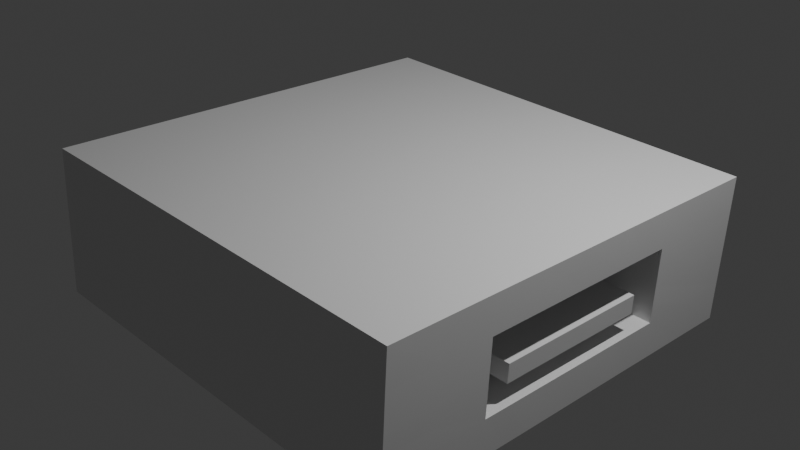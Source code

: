 # Source: charger.blend  (saved by Blender 4.2.67; exported with 4.5.12 LTS)
import bpy
from mathutils import Matrix  # noqa: F401  (used for matrix-valued properties, if any)

bpy.ops.wm.read_factory_settings(use_empty=True)
scene = bpy.context.scene
scene.name = 'Scene'

# ---- collections
col_collection = bpy.data.collections.new('Collection'); scene.collection.children.link(col_collection)

# ---- materials (node trees are filled in below, after node groups)
mat_material = bpy.data.materials.new('Material')
mat_material.alpha_threshold = 0.0
mat_material.roughness = 0.5
mat_material.line_color = (0.0, 0.0, 0.0, 1.0)

# ---- material node trees
mat_material.use_nodes = True; mat_material.node_tree.nodes.clear()
_N = mat_material.node_tree.nodes; _L = mat_material.node_tree.links
n0 = _N.new('ShaderNodeOutputMaterial'); n0.name = 'Material Output'; n0.location = (300, 300)
n1 = _N.new('ShaderNodeBsdfPrincipled'); n1.name = 'Principled BSDF'; n1.location = (10, 300)
n1.inputs[3].default_value = 1.45
_L.new(n1.outputs[0], n0.inputs[0])
n0.is_active_output = True

# ---- world
world_world = bpy.data.worlds.new('World'); scene.world = world_world
world_world.use_nodes = True; world_world.node_tree.nodes.clear()
_N = world_world.node_tree.nodes; _L = world_world.node_tree.links
n0 = _N.new('ShaderNodeOutputWorld'); n0.name = 'World Output'; n0.location = (300, 300)
n1 = _N.new('ShaderNodeBackground'); n1.name = 'Background'; n1.location = (10, 300)
n1.inputs[0].default_value = (0.05088, 0.05088, 0.05088, 1.0)
_L.new(n1.outputs[0], n0.inputs[0])
n0.is_active_output = True
world_world.color = (0.05088, 0.05088, 0.05088)
world_world.sun_shadow_jitter_overblur = 0.0

# ---- cameras
cam_camera = bpy.data.cameras.new('Camera')
cam_camera.clip_end = 100.0
cam_camera.ortho_scale = 7.314

# ---- lights
light_light = bpy.data.lights.new('Light', 'POINT')
light_light.energy = 1000.0
light_light.shadow_soft_size = 0.1

# ---- meshes
me_cube = bpy.data.meshes.new('Cube')
me_cube.from_pydata([(2.517, 2.046, 0.6539), (2.472, 2.002, -0.912), (2.56, -2.525, 0.7808), (2.514, -2.568, -0.7851), (-1.984, 2.008, 0.7851), (-2.029, 1.964, -0.7808), (-1.941, -2.563, 0.912), (-1.987, -2.607, -0.6539), (-1.964, -2.585, 0.1291), (2.495, 2.024, -0.1291), (-0.9933, -1.686, 0.3275), (-2.952, -1.691, 0.3289), (-0.9913, -1.728, 0.3155), (-2.95, -1.733, 0.3169), (-0.9895, -1.767, 0.2943), (-2.948, -1.772, 0.2957), (-0.9881, -1.802, 0.2648), (-2.947, -1.807, 0.2662), (-0.9871, -1.831, 0.2281), (-2.946, -1.836, 0.2295), (-0.9864, -1.853, 0.1855), (-2.945, -1.858, 0.187), (-0.9862, -1.868, 0.1388), (-2.945, -1.873, 0.1402), (-0.9864, -1.874, 0.08972), (-2.945, -1.879, 0.09115), (-0.987, -1.872, 0.04013), (-2.946, -1.877, 0.04157), (-0.9881, -1.862, -0.008033), (-2.947, -1.867, -0.006595), (-0.9895, -1.843, -0.05293), (-2.948, -1.848, -0.0515), (-0.9913, -1.818, -0.09284), (-2.95, -1.823, -0.09141), (-0.9932, -1.786, -0.1262), (-2.952, -1.791, -0.1248), (-0.9954, -1.748, -0.1518), (-2.954, -1.753, -0.1504), (-0.9976, -1.708, -0.1686), (-2.956, -1.713, -0.1672), (-0.9999, -1.665, -0.1759), (-2.959, -1.67, -0.1745), (-1.002, -1.621, -0.1736), (-2.961, -1.626, -0.1721), (-1.004, -1.579, -0.1616), (-2.963, -1.584, -0.1601), (-1.006, -1.54, -0.1404), (-2.964, -1.545, -0.139), (-1.007, -1.505, -0.1109), (-2.966, -1.51, -0.1095), (-1.008, -1.476, -0.07417), (-2.967, -1.481, -0.07273), (-1.009, -1.454, -0.03163), (-2.968, -1.459, -0.03019), (-1.009, -1.439, 0.01508), (-2.968, -1.444, 0.01652), (-1.009, -1.433, 0.06417), (-2.968, -1.438, 0.06561), (-1.008, -1.435, 0.1138), (-2.967, -1.44, 0.1152), (-1.007, -1.445, 0.1619), (-2.966, -1.45, 0.1634), (-1.006, -1.464, 0.2068), (-2.964, -1.469, 0.2083), (-1.004, -1.489, 0.2467), (-2.963, -1.494, 0.2482), (-1.002, -1.521, 0.2801), (-2.961, -1.527, 0.2816), (-0.9999, -1.559, 0.3057), (-2.959, -1.564, 0.3071), (-0.9977, -1.599, 0.3225), (-2.956, -1.604, 0.3239), (-0.9954, -1.642, 0.3298), (-2.954, -1.647, 0.3313), (-3.008, 1.28, 0.2415), (-1.009, 1.274, 0.2288), (-3.007, 1.323, 0.2344), (-1.008, 1.317, 0.2217), (-3.006, 1.364, 0.2191), (-1.007, 1.358, 0.2064), (-3.007, 1.401, 0.1962), (-1.008, 1.395, 0.1835), (-3.009, 1.432, 0.1667), (-1.01, 1.426, 0.1539), (-3.012, 1.458, 0.1316), (-1.013, 1.452, 0.1189), (-3.016, 1.475, 0.09228), (-1.017, 1.47, 0.07955), (-3.021, 1.485, 0.0503), (-1.022, 1.479, 0.03757), (-3.027, 1.486, 0.007232), (-1.028, 1.481, -0.005496), (-3.033, 1.479, -0.03525), (-1.034, 1.473, -0.04798), (-3.039, 1.464, -0.07553), (-1.04, 1.458, -0.08825), (-3.045, 1.441, -0.112), (-1.046, 1.435, -0.1248), (-3.051, 1.411, -0.1434), (-1.052, 1.405, -0.1561), (-3.057, 1.375, -0.1684), (-1.058, 1.37, -0.1811), (-3.061, 1.336, -0.186), (-1.062, 1.33, -0.1988), (-3.065, 1.293, -0.1957), (-1.066, 1.287, -0.2084), (-3.068, 1.25, -0.197), (-1.069, 1.244, -0.2097), (-3.07, 1.207, -0.1898), (-1.071, 1.201, -0.2025), (-3.07, 1.166, -0.1745), (-1.071, 1.16, -0.1872), (-3.069, 1.129, -0.1517), (-1.07, 1.123, -0.1644), (-3.067, 1.098, -0.1221), (-1.068, 1.092, -0.1348), (-3.064, 1.072, -0.08702), (-1.065, 1.066, -0.09974), (-3.06, 1.055, -0.04772), (-1.061, 1.049, -0.06045), (-3.055, 1.045, -0.005732), (-1.056, 1.039, -0.01846), (-3.049, 1.043, 0.03733), (-1.05, 1.038, 0.0246), (-3.043, 1.051, 0.07982), (-1.044, 1.045, 0.06709), (-3.037, 1.066, 0.1201), (-1.038, 1.06, 0.1074), (-3.031, 1.089, 0.1566), (-1.032, 1.083, 0.1439), (-3.025, 1.119, 0.188), (-1.026, 1.113, 0.1752), (-3.02, 1.154, 0.2129), (-1.021, 1.149, 0.2002), (-3.015, 1.194, 0.2306), (-1.016, 1.188, 0.2179), (-3.011, 1.237, 0.2403), (-1.012, 1.231, 0.2275), (2.537, -2.546, -0.002159), (-2.007, 1.986, 0.002159), (2.483, 2.013, -0.5206), (2.526, -2.557, -0.3936), (-2.018, 1.975, -0.3893), (-1.975, -2.596, -0.2624), (-1.953, -2.574, 0.5206), (-1.995, 1.997, 0.3936), (2.548, -2.536, 0.3893), (2.506, 2.035, 0.2624), (-2.008, -0.3215, -0.7173), (2.539, -0.2394, 0.7173), (-1.963, -0.2776, 0.8486), (2.493, -0.2833, -0.8486), (2.527, -0.2504, 0.3259), (-1.974, -0.2886, 0.4571), (-1.997, -0.3106, -0.3259), (2.505, -0.2723, -0.4571), (-1.985, -0.2996, 0.06562), (1.523, -0.2807, -0.4285), (-1.973, 0.8649, 0.8169), (2.483, 0.8593, -0.8803), (2.528, 0.9032, 0.6856), (2.517, 0.8922, 0.2941), (-1.985, 0.854, 0.4254), (-2.019, 0.821, -0.7491), (2.494, 0.8703, -0.4888), (-2.007, 0.832, -0.3576), (-1.996, 0.843, 0.03389), (2.505, 0.8812, -0.09735), (-1.997, -1.464, -0.6856), (2.549, -1.382, 0.7491), (-1.952, -1.42, 0.8803), (2.504, -1.426, -0.8169), (2.538, -1.393, 0.3576), (-1.963, -1.431, 0.4888), (-1.986, -1.453, -0.2941), (2.515, -1.415, -0.4254), (2.527, -1.404, -0.03389), (-1.975, -1.442, 0.09735), (-1.979, 1.436, 0.801), (2.477, 1.431, -0.8962), (2.5, 1.453, -0.1132), (-1.99, 1.425, 0.4095), (2.489, 1.442, -0.5047), (-2.024, 1.392, -0.7649), (2.511, 1.463, 0.2783), (-2.013, 1.403, -0.3735), (2.523, 1.474, 0.6697), (-2.001, 1.414, 0.01802), (-2.002, 0.2607, -0.3417), (2.533, 0.3319, 0.7015), (-1.991, 0.2717, 0.04975), (2.522, 0.3209, 0.31), (-2.013, 0.2497, -0.7332), (2.499, 0.299, -0.473), (-1.979, 0.2827, 0.4412), (2.488, 0.288, -0.8644), (-1.968, 0.2936, 0.8327), (1.546, -0.2587, 0.3545), (-1.957, -0.8489, 0.8644), (2.499, -0.8546, -0.8327), (-1.969, -0.8599, 0.473), (-1.991, -0.8819, -0.31), (-1.98, -0.8709, 0.08148), (-2.003, -0.8928, -0.7015), (2.544, -0.8107, 0.7332), (2.533, -0.8217, 0.3417), (2.51, -0.8436, -0.4412), (-2.968, -2.615, -0.6253), (-1.992, -2.035, -0.6697), (2.554, -1.953, 0.7649), (2.543, -1.964, 0.3735), (2.521, -1.986, -0.4095), (2.532, -1.975, -0.01802), (-1.947, -1.991, 0.8962), (2.509, -1.997, -0.801), (-1.958, -2.002, 0.5047), (-1.981, -2.024, -0.2783), (-1.969, -2.013, 0.1132), (-3.43, -2.619, -0.6118), (1.084, -0.2626, 0.3679), (1.061, -0.2846, -0.415), (1.073, 0.8799, 0.3362), (1.051, 0.858, -0.4468), (1.062, 0.869, -0.05527), (1.095, -1.405, 0.3997), (1.072, -1.427, -0.3833), (1.083, -1.416, 0.008186), (1.079, 0.3087, 0.3521), (1.056, 0.2867, -0.4309), (1.089, -0.8339, 0.3838), (1.067, -0.8559, -0.3992), (-1.982, 0.5683, 0.4333), (1.535, 0.8839, 0.3227), (1.513, 0.8619, -0.4602), (1.524, 0.8729, -0.06874), (1.556, -1.401, 0.3862), (1.534, -1.423, -0.3968), (1.545, -1.412, -0.005275), (1.54, 0.3126, 0.3386), (1.518, 0.2906, -0.4444), (-1.993, 0.5573, 0.04182), (1.551, -0.83, 0.3703), (1.528, -0.8519, -0.4126), (-2.005, 0.5464, -0.3497), (1.649, -0.2796, -0.4322), (1.672, -0.2576, 0.3508), (-2.842, -2.614, -0.629), (1.661, -0.2686, -0.04069), (1.661, 0.8849, 0.3191), (1.639, 0.863, -0.4639), (1.65, 0.874, -0.07242), (1.683, -1.4, 0.3825), (1.66, -1.422, -0.4004), (1.671, -1.411, -0.008958), (1.667, 0.3137, 0.3349), (1.644, 0.2917, -0.448), (1.655, 0.3027, -0.05655), (1.677, -0.8289, 0.3667), (1.655, -0.8509, -0.4163), (1.666, -0.8399, -0.02482), (2.485, 0.5736, -0.8724), (-1.971, 0.5793, 0.8248), (2.531, 0.6175, 0.6935), (2.519, 0.6066, 0.3021), (-2.016, 0.5354, -0.7411), (2.497, 0.5846, -0.4809), (1.076, 0.5943, 0.3441), (1.054, 0.5723, -0.4388), (1.538, 0.5982, 0.3307), (1.515, 0.5763, -0.4523), (1.664, 0.5993, 0.327), (1.642, 0.5773, -0.456), (1.653, 0.5883, -0.06449), (-2.0, -1.178, -0.6935), (2.546, -1.096, 0.7411), (2.535, -1.107, 0.3497), (2.513, -1.129, -0.4333), (-1.955, -1.135, 0.8724), (2.501, -1.14, -0.8248), (-1.966, -1.146, 0.4809), (-1.989, -1.168, -0.3021), (-1.977, -1.157, 0.08942), (1.092, -1.12, 0.3917), (1.069, -1.142, -0.3912), (1.554, -1.116, 0.3783), (1.531, -1.138, -0.4047), (1.68, -1.115, 0.3746), (1.657, -1.137, -0.4084), (1.669, -1.126, -0.01689), (-2.002, 0.8375, -0.1619), (2.5, 0.8757, -0.2931), (-2.012, 1.98, -0.1936), (2.531, -2.552, -0.1979), (2.489, 2.018, -0.3248), (-1.991, -0.3051, -0.1301), (-1.97, -2.59, -0.06666), (2.521, -1.409, -0.2296), (-1.98, -1.448, -0.09839), (2.494, 1.447, -0.309), (-2.007, 1.409, -0.1777), (-1.996, 0.2662, -0.146), (-1.986, -0.8764, -0.1143), (2.526, -1.981, -0.2138), (-1.975, -2.019, -0.08253), (1.057, 0.8635, -0.251), (1.078, -1.422, -0.1876), (1.518, 0.8674, -0.2645), (1.539, -1.418, -0.201), (1.645, 0.8685, -0.2682), (1.655, -0.2741, -0.2364), (1.666, -1.417, -0.2047), (1.65, 0.2972, -0.2523), (1.66, -0.8454, -0.2206), (1.647, 0.5828, -0.2602), (-1.999, 0.5518, -0.1539), (1.663, -1.131, -0.2126), (-1.983, -1.162, -0.1063), (2.445, -0.2619, -0.06354), (2.439, 0.3093, -0.07941), (2.45, -0.8332, -0.04768), (2.437, 0.595, -0.08734), (2.453, -1.119, -0.03975), (2.439, -0.2674, -0.2593), (2.434, 0.3038, -0.2752), (2.444, -0.8387, -0.2434), (2.431, 0.5895, -0.2831), (2.447, -1.124, -0.2355), (2.478, -0.2617, -0.0645), (2.472, 0.3096, -0.08037), (2.483, -0.833, -0.04864), (2.47, 0.5953, -0.0883), (2.486, -1.119, -0.04071), (2.472, -0.2672, -0.2602), (2.467, 0.3041, -0.2761), (2.477, -0.8384, -0.2444), (2.464, 0.5898, -0.284), (2.48, -1.124, -0.2364)], [(7, 218), (218, 207), (207, 246)], [(209, 213, 6, 2), (146, 2, 6, 144), (181, 178, 4, 145), (208, 214, 3, 7), (210, 209, 2, 146), (145, 4, 0, 147), (274, 277, 170, 169), (200, 198, 150, 153), (10, 11, 13, 12), (114, 115, 117, 116), (92, 93, 95, 94), (12, 13, 15, 14), (112, 113, 115, 114), (264, 260, 195, 192), (14, 15, 17, 16), (293, 9, 180, 298), (189, 196, 150, 149), (16, 17, 19, 18), (138, 146, 144, 8), (90, 91, 93, 92), (18, 19, 21, 20), (110, 111, 113, 112), (153, 150, 196, 194), (20, 21, 23, 22), (289, 166, 187, 299), (314, 240, 166, 289), (22, 23, 25, 24), (206, 155, 220, 230), (88, 89, 91, 90), (24, 25, 27, 26), (108, 109, 111, 110), (263, 262, 189, 191), (26, 27, 29, 28), (163, 165, 185, 183), (264, 243, 165, 163), (28, 29, 31, 30), (301, 202, 156, 294), (86, 87, 89, 88), (30, 31, 33, 32), (106, 107, 109, 108), (296, 175, 225, 305), (32, 33, 35, 34), (166, 162, 181, 187), (240, 231, 162, 166), (34, 35, 37, 36), (195, 193, 155, 151), (84, 85, 87, 86), (36, 37, 39, 38), (104, 105, 107, 106), (260, 265, 193, 195), (38, 39, 41, 40), (0, 4, 178, 186), (183, 179, 159, 163), (40, 41, 43, 42), (203, 201, 154, 148), (82, 83, 85, 84), (42, 43, 45, 44), (102, 103, 105, 104), (156, 153, 194, 190), (44, 45, 47, 46), (1, 140, 182, 179), (184, 186, 160, 161), (46, 47, 49, 48), (167, 161, 221, 223), (80, 81, 83, 82), (48, 49, 51, 50), (100, 101, 103, 102), (148, 154, 188, 192), (50, 51, 53, 52), (9, 147, 184, 180), (180, 184, 161, 167), (52, 53, 55, 54), (202, 200, 153, 156), (78, 79, 81, 80), (54, 55, 57, 56), (98, 99, 101, 100), (152, 205, 229, 219), (56, 57, 59, 58), (147, 0, 186, 184), (179, 182, 164, 159), (58, 59, 61, 60), (191, 189, 149, 152), (76, 77, 79, 78), (60, 61, 63, 62), (96, 97, 99, 98), (294, 156, 190, 300), (62, 63, 65, 64), (5, 1, 179, 183), (231, 261, 158, 162), (64, 65, 67, 66), (192, 195, 151, 148), (74, 75, 77, 76), (66, 67, 69, 68), (94, 95, 97, 96), (262, 261, 196, 189), (68, 69, 71, 70), (13, 11, 73, 71, 69, 67, 65, 63, 61, 59, 57, 55, 53, 51, 49, 47, 45, 43, 41, 39, 37, 35, 33, 31, 29, 27, 25, 23, 21, 19, 17, 15), (186, 178, 158, 160), (70, 71, 73, 72), (187, 181, 145, 139), (162, 158, 178, 181), (72, 73, 11, 10), (10, 12, 14, 16, 18, 20, 22, 24, 26, 28, 30, 32, 34, 36, 38, 40, 42, 44, 46, 48, 50, 52, 54, 56, 58, 60, 62, 64, 66, 68, 70, 72), (212, 210, 146, 138), (273, 278, 171, 168), (116, 117, 119, 118), (139, 145, 147, 9), (275, 274, 169, 172), (118, 119, 121, 120), (3, 141, 143, 7), (215, 213, 170, 173), (120, 121, 123, 122), (183, 185, 142, 5), (303, 217, 177, 297), (122, 123, 125, 124), (214, 211, 141, 3), (208, 216, 174, 168), (124, 125, 127, 126), (5, 142, 140, 1), (217, 215, 173, 177), (126, 127, 129, 128), (292, 138, 8, 295), (263, 191, 227, 266), (128, 129, 131, 130), (299, 187, 139, 291), (278, 276, 175, 171), (130, 131, 133, 132), (302, 212, 138, 292), (290, 167, 223, 304), (132, 133, 135, 134), (291, 139, 9, 293), (94, 96, 98, 100, 102, 104, 106, 108, 110, 112, 114, 116, 118, 120, 122, 124, 126, 128, 130, 132, 134, 136, 74, 76, 78, 80, 82, 84, 86, 88, 90, 92), (134, 135, 137, 136), (298, 180, 167, 290), (172, 176, 226, 224), (136, 137, 75, 74), (117, 115, 113, 111, 109, 107, 105, 103, 101, 99, 97, 95, 93, 91, 89, 87, 85, 83, 81, 79, 77, 75, 137, 135, 133, 131, 129, 127, 125, 123, 121, 119), (151, 155, 206, 199), (155, 193, 228, 220), (152, 149, 204, 205), (148, 151, 199, 203), (281, 279, 200, 202), (273, 280, 201, 203), (316, 281, 202, 301), (279, 277, 198, 200), (149, 150, 198, 204), (296, 176, 212, 302), (8, 144, 215, 217), (7, 143, 216, 208), (171, 175, 211, 214), (295, 8, 217, 303), (144, 6, 213, 215), (176, 172, 210, 212), (172, 169, 209, 210), (168, 171, 214, 208), (169, 170, 213, 209), (227, 219, 197, 238), (230, 220, 157, 242), (224, 226, 237, 235), (282, 224, 235, 284), (223, 221, 232, 234), (219, 229, 241, 197), (305, 225, 236, 307), (220, 228, 239, 157), (276, 206, 230, 283), (275, 172, 224, 282), (191, 152, 219, 227), (265, 164, 222, 267), (284, 235, 251, 286), (234, 232, 248, 250), (197, 241, 257, 245), (307, 236, 252, 310), (157, 239, 255, 244), (269, 233, 249, 271), (306, 234, 250, 308), (268, 238, 254, 270), (283, 230, 242, 285), (266, 227, 238, 268), (304, 223, 234, 306), (267, 222, 233, 269), (309, 311, 323, 322), (272, 270, 254, 256), (256, 254, 245, 247), (313, 272, 320, 325), (288, 286, 251, 253), (315, 288, 253, 310), (259, 288, 321, 319), (247, 245, 257, 259), (235, 237, 253, 251), (242, 157, 244, 258), (238, 197, 245, 254), (285, 242, 258, 287), (308, 250, 272, 313), (250, 248, 270, 272), (228, 267, 269, 239), (221, 266, 268, 232), (232, 268, 270, 248), (239, 269, 271, 255), (193, 265, 267, 228), (161, 263, 266, 221), (160, 158, 261, 262), (194, 196, 261, 231), (159, 164, 265, 260), (190, 194, 231, 240), (192, 188, 243, 264), (161, 160, 262, 263), (300, 190, 240, 314), (163, 159, 260, 264), (236, 285, 287, 252), (311, 313, 325, 323), (259, 257, 286, 288), (225, 283, 285, 236), (241, 284, 286, 257), (205, 275, 282, 229), (175, 276, 283, 225), (229, 282, 284, 241), (173, 170, 277, 279), (297, 177, 281, 316), (168, 174, 280, 273), (177, 173, 279, 281), (199, 206, 276, 278), (205, 204, 274, 275), (203, 199, 278, 273), (204, 198, 277, 274), (174, 297, 316, 280), (258, 312, 315, 287), (188, 300, 314, 243), (249, 308, 313, 271), (244, 309, 312, 258), (287, 315, 310, 252), (271, 313, 311, 255), (255, 311, 309, 244), (222, 304, 306, 233), (233, 306, 308, 249), (237, 307, 310, 253), (226, 305, 307, 237), (143, 295, 303, 216), (175, 296, 302, 211), (280, 316, 301, 201), (182, 298, 290, 164), (142, 291, 293, 140), (164, 290, 304, 222), (211, 302, 292, 141), (185, 299, 291, 142), (141, 292, 295, 143), (216, 303, 297, 174), (154, 294, 300, 188), (176, 296, 305, 226), (201, 301, 294, 154), (243, 314, 289, 165), (165, 289, 299, 185), (140, 293, 298, 182), (319, 321, 331, 329), (326, 324, 334, 336), (317, 319, 329, 327), (322, 323, 333, 332), (312, 309, 322, 324), (247, 259, 319, 317), (315, 312, 324, 326), (256, 247, 317, 318), (288, 315, 326, 321), (272, 256, 318, 320), (333, 328, 327, 332), (335, 330, 328, 333), (332, 327, 329, 334), (334, 329, 331, 336), (324, 322, 332, 334), (318, 317, 327, 328), (325, 320, 330, 335), (323, 325, 335, 333), (320, 318, 328, 330), (321, 326, 336, 331)])
_uv = me_cube.uv_layers.new(name='UVMap')
_uv.uv.foreach_set('vector', [0.625, 0.7187, 0.875, 0.7188, 0.875, 0.75, 0.625, 0.75, 0.5625, 0.75, 0.625, 0.75, 0.625, 1.0, 0.5625, 1.0, 0.5625, 0.2188, 0.625, 0.2188, 0.625, 0.25, 0.5625, 0.25, 0.125, 0.7188, 0.375, 0.7187, 0.375, 0.75, 0.125, 0.75, 0.5625, 0.7188, 0.625, 0.7187, 0.625, 0.75, 0.5625, 0.75, 0.5625, 0.25, 0.625, 0.25, 0.625, 0.5, 0.5625, 0.5, 0.625, 0.6719, 0.875, 0.6719, 0.875, 0.6875, 0.625, 0.6875, 0.5625, 0.09375, 0.625, 0.09375, 0.625, 0.125, 0.5625, 0.125, 1.0, 0.5, 1.0, 1.0, 0.9688, 1.0, 0.9688, 0.5, 1.0, 0.5, 1.0, 1.0, 0.9688, 1.0, 0.9688, 0.5, 0.9688, 0.5, 0.9688, 1.0, 0.9375, 1.0, 0.9375, 0.5, 0.9688, 0.5, 0.9688, 1.0, 0.9375, 1.0, 0.9375, 0.5, 0.9375, 0.5, 0.9375, 1.0, 0.9062, 1.0, 0.9062, 0.5, 0.125, 0.5781, 0.375, 0.5781, 0.375, 0.5937, 0.125, 0.5938, 0.9375, 0.5, 0.9375, 1.0, 0.9062, 1.0, 0.9062, 0.5, 0.4687, 0.5, 0.5, 0.5, 0.5, 0.5312, 0.4687, 0.5312, 0.625, 0.5937, 0.875, 0.5938, 0.875, 0.625, 0.625, 0.625, 0.9062, 0.5, 0.9062, 1.0, 0.875, 1.0, 0.875, 0.5, 0.5, 0.75, 0.5625, 0.75, 0.5625, 1.0, 0.5, 1.0, 0.9062, 0.5, 0.9062, 1.0, 0.875, 1.0, 0.875, 0.5, 0.875, 0.5, 0.875, 1.0, 0.8438, 1.0, 0.8438, 0.5, 0.875, 0.5, 0.875, 1.0, 0.8438, 1.0, 0.8438, 0.5, 0.5625, 0.125, 0.625, 0.125, 0.625, 0.1562, 0.5625, 0.1562, 0.8438, 0.5, 0.8438, 1.0, 0.8125, 1.0, 0.8125, 0.5, 0.4687, 0.1875, 0.5, 0.1875, 0.5, 0.2187, 0.4688, 0.2188, 0.4687, 0.1719, 0.5, 0.1719, 0.5, 0.1875, 0.4687, 0.1875, 0.8125, 0.5, 0.8125, 1.0, 0.7812, 1.0, 0.7812, 0.5, 0.4375, 0.6562, 0.4375, 0.625, 0.4375, 0.625, 0.4375, 0.6562, 0.8438, 0.5, 0.8438, 1.0, 0.8125, 1.0, 0.8125, 0.5, 0.7812, 0.5, 0.7812, 1.0, 0.75, 1.0, 0.75, 0.5, 0.8125, 0.5, 0.8125, 1.0, 0.7812, 1.0, 0.7812, 0.5, 0.5625, 0.5781, 0.625, 0.5781, 0.625, 0.5937, 0.5625, 0.5938, 0.75, 0.5, 0.75, 1.0, 0.7188, 1.0, 0.7188, 0.5, 0.375, 0.1875, 0.4375, 0.1875, 0.4375, 0.2188, 0.375, 0.2187, 0.375, 0.1719, 0.4375, 0.1719, 0.4375, 0.1875, 0.375, 0.1875, 0.7188, 0.5, 0.7188, 1.0, 0.6875, 1.0, 0.6875, 0.5, 0.4687, 0.09375, 0.5, 0.09375, 0.5, 0.125, 0.4688, 0.125, 0.7812, 0.5, 0.7812, 1.0, 0.75, 1.0, 0.75, 0.5, 0.6875, 0.5, 0.6875, 1.0, 0.6562, 1.0, 0.6562, 0.5, 0.75, 0.5, 0.75, 1.0, 0.7188, 1.0, 0.7188, 0.5, 0.4687, 0.6875, 0.4375, 0.6875, 0.4375, 0.6875, 0.4688, 0.6875, 0.6562, 0.5, 0.6562, 1.0, 0.625, 1.0, 0.625, 0.5, 0.5, 0.1875, 0.5625, 0.1875, 0.5625, 0.2188, 0.5, 0.2187, 0.5, 0.1719, 0.5625, 0.1719, 0.5625, 0.1875, 0.5, 0.1875, 0.625, 0.5, 0.625, 1.0, 0.5938, 1.0, 0.5938, 0.5, 0.375, 0.5937, 0.4375, 0.5937, 0.4375, 0.625, 0.375, 0.625, 0.7188, 0.5, 0.7188, 1.0, 0.6875, 1.0, 0.6875, 0.5, 0.5938, 0.5, 0.5938, 1.0, 0.5625, 1.0, 0.5625, 0.5, 0.6875, 0.5, 0.6875, 1.0, 0.6562, 1.0, 0.6562, 0.5, 0.375, 0.5781, 0.4375, 0.5781, 0.4375, 0.5937, 0.375, 0.5937, 0.5625, 0.5, 0.5625, 1.0, 0.5312, 1.0, 0.5312, 0.5, 0.625, 0.5, 0.875, 0.5, 0.875, 0.5312, 0.625, 0.5312, 0.125, 0.5312, 0.375, 0.5313, 0.375, 0.5625, 0.125, 0.5625, 0.5312, 0.5, 0.5312, 1.0, 0.5, 1.0, 0.5, 0.5, 0.375, 0.09375, 0.4375, 0.09375, 0.4375, 0.125, 0.375, 0.125, 0.6562, 0.5, 0.6562, 1.0, 0.625, 1.0, 0.625, 0.5, 0.5, 0.5, 0.5, 1.0, 0.4688, 1.0, 0.4688, 0.5, 0.625, 0.5, 0.625, 1.0, 0.5938, 1.0, 0.5938, 0.5, 0.5, 0.125, 0.5625, 0.125, 0.5625, 0.1562, 0.5, 0.1562, 0.4688, 0.5, 0.4688, 1.0, 0.4375, 1.0, 0.4375, 0.5, 0.375, 0.5, 0.4375, 0.5, 0.4375, 0.5312, 0.375, 0.5313, 0.5625, 0.5312, 0.625, 0.5312, 0.625, 0.5625, 0.5625, 0.5625, 0.4375, 0.5, 0.4375, 1.0, 0.4062, 1.0, 0.4062, 0.5, 0.5, 0.5625, 0.5625, 0.5625, 0.5625, 0.5625, 0.5, 0.5625, 0.5938, 0.5, 0.5938, 1.0, 0.5625, 1.0, 0.5625, 0.5, 0.4062, 0.5, 0.4062, 1.0, 0.375, 1.0, 0.375, 0.5, 0.5625, 0.5, 0.5625, 1.0, 0.5312, 1.0, 0.5312, 0.5, 0.375, 0.125, 0.4375, 0.125, 0.4375, 0.1562, 0.375, 0.1562, 0.375, 0.5, 0.375, 1.0, 0.3438, 1.0, 0.3438, 0.5, 0.5, 0.5, 0.5625, 0.5, 0.5625, 0.5312, 0.5, 0.5312, 0.5, 0.5312, 0.5625, 0.5312, 0.5625, 0.5625, 0.5, 0.5625, 0.3438, 0.5, 0.3438, 1.0, 0.3125, 1.0, 0.3125, 0.5, 0.5, 0.09375, 0.5625, 0.09375, 0.5625, 0.125, 0.5, 0.125, 0.5312, 0.5, 0.5312, 1.0, 0.5, 1.0, 0.5, 0.5, 0.3125, 0.5, 0.3125, 1.0, 0.2812, 1.0, 0.2812, 0.5, 0.5, 0.5, 0.5, 1.0, 0.4688, 1.0, 0.4688, 0.5, 0.5625, 0.625, 0.5625, 0.6562, 0.5625, 0.6562, 0.5625, 0.625, 0.2812, 0.5, 0.2812, 1.0, 0.25, 1.0, 0.25, 0.5, 0.5625, 0.5, 0.625, 0.5, 0.625, 0.5312, 0.5625, 0.5312, 0.375, 0.5313, 0.4375, 0.5312, 0.4375, 0.5625, 0.375, 0.5625, 0.25, 0.5, 0.25, 1.0, 0.2188, 1.0, 0.2188, 0.5, 0.5625, 0.5938, 0.625, 0.5937, 0.625, 0.625, 0.5625, 0.625, 0.4688, 0.5, 0.4688, 1.0, 0.4375, 1.0, 0.4375, 0.5, 0.2188, 0.5, 0.2188, 1.0, 0.1875, 1.0, 0.1875, 0.5, 0.4375, 0.5, 0.4375, 1.0, 0.4062, 1.0, 0.4062, 0.5, 0.4688, 0.125, 0.5, 0.125, 0.5, 0.1562, 0.4687, 0.1562, 0.1875, 0.5, 0.1875, 1.0, 0.1562, 1.0, 0.1562, 0.5, 0.125, 0.5, 0.375, 0.5, 0.375, 0.5313, 0.125, 0.5312, 0.5625, 0.1719, 0.625, 0.1719, 0.625, 0.1875, 0.5625, 0.1875, 0.1562, 0.5, 0.1562, 1.0, 0.125, 1.0, 0.125, 0.5, 0.125, 0.5938, 0.375, 0.5937, 0.375, 0.625, 0.125, 0.625, 0.4062, 0.5, 0.4062, 1.0, 0.375, 1.0, 0.375, 0.5, 0.125, 0.5, 0.125, 1.0, 0.09375, 1.0, 0.09375, 0.5, 0.375, 0.5, 0.375, 1.0, 0.3438, 1.0, 0.3438, 0.5, 0.625, 0.5781, 0.875, 0.5781, 0.875, 0.5938, 0.625, 0.5937, 0.09375, 0.5, 0.09375, 1.0, 0.0625, 1.0, 0.0625, 0.5, 0.2968, 0.4854, 0.25, 0.49, 0.2032, 0.4854, 0.1582, 0.4717, 0.1167, 0.4496, 0.08029, 0.4197, 0.05045, 0.3833, 0.02827, 0.3418, 0.01461, 0.2968, 0.01, 0.25, 0.01461, 0.2032, 0.02827, 0.1582, 0.05045, 0.1167, 0.08029, 0.08029, 0.1167, 0.05045, 0.1582, 0.02827, 0.2032, 0.01461, 0.25, 0.01, 0.2968, 0.01461, 0.3418, 0.02827, 0.3833, 0.05045, 0.4197, 0.08029, 0.4496, 0.1167, 0.4717, 0.1582, 0.4854, 0.2032, 0.49, 0.25, 0.4854, 0.2968, 0.4717, 0.3418, 0.4496, 0.3833, 0.4197, 0.4197, 0.3833, 0.4496, 0.3418, 0.4717, 0.625, 0.5312, 0.875, 0.5312, 0.875, 0.5625, 0.625, 0.5625, 0.0625, 0.5, 0.0625, 1.0, 0.03125, 1.0, 0.03125, 0.5, 0.5, 0.2187, 0.5625, 0.2188, 0.5625, 0.25, 0.5, 0.25, 0.5625, 0.1875, 0.625, 0.1875, 0.625, 0.2188, 0.5625, 0.2188, 0.03125, 0.5, 0.03125, 1.0, 0.0, 1.0, 0.0, 0.5, 0.75, 0.49, 0.7968, 0.4854, 0.8418, 0.4717, 0.8833, 0.4496, 0.9197, 0.4197, 0.9496, 0.3833, 0.9717, 0.3418, 0.9854, 0.2968, 0.99, 0.25, 0.9854, 0.2032, 0.9717, 0.1582, 0.9496, 0.1167, 0.9197, 0.08029, 0.8833, 0.05045, 0.8418, 0.02827, 0.7968, 0.01461, 0.75, 0.01, 0.7032, 0.01461, 0.6582, 0.02827, 0.6167, 0.05045, 0.5803, 0.08029, 0.5504, 0.1167, 0.5283, 0.1582, 0.5146, 0.2032, 0.51, 0.25, 0.5146, 0.2968, 0.5283, 0.3418, 0.5504, 0.3833, 0.5803, 0.4197, 0.6167, 0.4496, 0.6582, 0.4717, 0.7032, 0.4854, 0.5, 0.7188, 0.5625, 0.7188, 0.5625, 0.75, 0.5, 0.75, 0.125, 0.6719, 0.375, 0.6719, 0.375, 0.6875, 0.125, 0.6875, 0.3438, 0.5, 0.3438, 1.0, 0.3125, 1.0, 0.3125, 0.5, 0.5, 0.25, 0.5625, 0.25, 0.5625, 0.5, 0.5, 0.5, 0.5625, 0.6719, 0.625, 0.6719, 0.625, 0.6875, 0.5625, 0.6875, 0.3125, 0.5, 0.3125, 1.0, 0.2812, 1.0, 0.2812, 0.5, 0.375, 0.75, 0.4375, 0.75, 0.4375, 1.0, 0.375, 1.0, 0.5625, 0.03125, 0.625, 0.03125, 0.625, 0.0625, 0.5625, 0.0625, 0.2812, 0.5, 0.2812, 1.0, 0.25, 1.0, 0.25, 0.5, 0.375, 0.2187, 0.4375, 0.2188, 0.4375, 0.25, 0.375, 0.25, 0.4687, 0.03125, 0.5, 0.03125, 0.5, 0.0625, 0.4688, 0.0625, 0.25, 0.5, 0.25, 1.0, 0.2188, 1.0, 0.2188, 0.5, 0.375, 0.7187, 0.4375, 0.7187, 0.4375, 0.75, 0.375, 0.75, 0.375, 0.03125, 0.4375, 0.03125, 0.4375, 0.0625, 0.375, 0.0625, 0.2188, 0.5, 0.2188, 1.0, 0.1875, 1.0, 0.1875, 0.5, 0.375, 0.25, 0.4375, 0.25, 0.4375, 0.5, 0.375, 0.5, 0.5, 0.03125, 0.5625, 0.03125, 0.5625, 0.0625, 0.5, 0.0625, 0.1875, 0.5, 0.1875, 1.0, 0.1562, 1.0, 0.1562, 0.5, 0.4688, 0.75, 0.5, 0.75, 0.5, 1.0, 0.4688, 1.0, 0.5625, 0.5781, 0.5625, 0.5938, 0.5625, 0.5938, 0.5625, 0.5781, 0.1562, 0.5, 0.1562, 1.0, 0.125, 1.0, 0.125, 0.5, 0.4688, 0.2188, 0.5, 0.2187, 0.5, 0.25, 0.4688, 0.25, 0.375, 0.6719, 0.4375, 0.6719, 0.4375, 0.6875, 0.375, 0.6875, 0.125, 0.5, 0.125, 1.0, 0.09375, 1.0, 0.09375, 0.5, 0.4687, 0.7187, 0.5, 0.7188, 0.5, 0.75, 0.4688, 0.75, 0.4687, 0.5625, 0.5, 0.5625, 0.5, 0.5625, 0.4688, 0.5625, 0.09375, 0.5, 0.09375, 1.0, 0.0625, 1.0, 0.0625, 0.5, 0.4688, 0.25, 0.5, 0.25, 0.5, 0.5, 0.4687, 0.5, 0.9717, 0.1582, 0.9496, 0.1167, 0.9197, 0.08029, 0.8833, 0.05045, 0.8418, 0.02827, 0.7968, 0.01461, 0.75, 0.01, 0.7032, 0.01461, 0.6582, 0.02827, 0.6167, 0.05045, 0.5803, 0.08029, 0.5504, 0.1167, 0.5283, 0.1582, 0.5146, 0.2032, 0.51, 0.25, 0.5146, 0.2968, 0.5283, 0.3418, 0.5504, 0.3833, 0.5803, 0.4197, 0.6167, 0.4496, 0.6582, 0.4717, 0.7032, 0.4854, 0.75, 0.49, 0.7968, 0.4854, 0.8418, 0.4717, 0.8833, 0.4496, 0.9197, 0.4197, 0.9496, 0.3833, 0.9717, 0.3418, 0.9854, 0.2968, 0.99, 0.25, 0.9854, 0.2032, 0.0625, 0.5, 0.0625, 1.0, 0.03125, 1.0, 0.03125, 0.5, 0.4687, 0.5312, 0.5, 0.5312, 0.5, 0.5625, 0.4687, 0.5625, 0.5625, 0.6875, 0.5, 0.6875, 0.5, 0.6875, 0.5625, 0.6875, 0.03125, 0.5, 0.03125, 1.0, 0.0, 1.0, 0.0, 0.5, 0.05045, 0.1167, 0.08029, 0.08029, 0.1167, 0.05045, 0.1582, 0.02827, 0.2032, 0.01461, 0.25, 0.01, 0.2968, 0.01461, 0.3418, 0.02827, 0.3833, 0.05045, 0.4197, 0.08029, 0.4496, 0.1167, 0.4717, 0.1582, 0.4854, 0.2032, 0.49, 0.25, 0.4854, 0.2968, 0.4717, 0.3418, 0.4496, 0.3833, 0.4197, 0.4197, 0.3833, 0.4496, 0.3418, 0.4717, 0.2968, 0.4854, 0.25, 0.49, 0.2032, 0.4854, 0.1582, 0.4717, 0.1167, 0.4496, 0.08029, 0.4197, 0.05045, 0.3833, 0.02827, 0.3418, 0.01461, 0.2968, 0.01, 0.25, 0.01461, 0.2032, 0.02827, 0.1582, 0.375, 0.625, 0.4375, 0.625, 0.4375, 0.6562, 0.375, 0.6562, 0.4375, 0.625, 0.4375, 0.5937, 0.4375, 0.5937, 0.4375, 0.625, 0.5625, 0.625, 0.625, 0.625, 0.625, 0.6562, 0.5625, 0.6562, 0.125, 0.625, 0.375, 0.625, 0.375, 0.6562, 0.125, 0.6562, 0.5, 0.07812, 0.5625, 0.07812, 0.5625, 0.09375, 0.5, 0.09375, 0.375, 0.07812, 0.4375, 0.07812, 0.4375, 0.09375, 0.375, 0.09375, 0.4687, 0.07812, 0.5, 0.07812, 0.5, 0.09375, 0.4687, 0.09375, 0.5625, 0.07812, 0.625, 0.07812, 0.625, 0.09375, 0.5625, 0.09375, 0.625, 0.625, 0.875, 0.625, 0.875, 0.6562, 0.625, 0.6562, 0.4687, 0.6875, 0.5, 0.6875, 0.5, 0.7188, 0.4687, 0.7187, 0.5, 0.0, 0.5625, 0.0, 0.5625, 0.03125, 0.5, 0.03125, 0.375, 0.0, 0.4375, 0.0, 0.4375, 0.03125, 0.375, 0.03125, 0.375, 0.6875, 0.4375, 0.6875, 0.4375, 0.7187, 0.375, 0.7187, 0.4688, 0.0, 0.5, 0.0, 0.5, 0.03125, 0.4687, 0.03125, 0.5625, 0.0, 0.625, 0.0, 0.625, 0.03125, 0.5625, 0.03125, 0.5, 0.6875, 0.5625, 0.6875, 0.5625, 0.7188, 0.5, 0.7188, 0.5625, 0.6875, 0.625, 0.6875, 0.625, 0.7187, 0.5625, 0.7188, 0.125, 0.6875, 0.375, 0.6875, 0.375, 0.7187, 0.125, 0.7188, 0.625, 0.6875, 0.875, 0.6875, 0.875, 0.7188, 0.625, 0.7187, 0.5625, 0.5938, 0.5625, 0.625, 0.5625, 0.625, 0.5625, 0.5938, 0.4375, 0.6562, 0.4375, 0.625, 0.4375, 0.625, 0.4375, 0.6562, 0.5625, 0.6875, 0.5, 0.6875, 0.5, 0.6875, 0.5625, 0.6875, 0.5625, 0.6719, 0.5625, 0.6875, 0.5625, 0.6875, 0.5625, 0.6719, 0.5, 0.5625, 0.5625, 0.5625, 0.5625, 0.5625, 0.5, 0.5625, 0.5625, 0.625, 0.5625, 0.6562, 0.5625, 0.6562, 0.5625, 0.625, 0.4688, 0.6875, 0.4375, 0.6875, 0.4375, 0.6875, 0.4687, 0.6875, 0.4375, 0.625, 0.4375, 0.5937, 0.4375, 0.5937, 0.4375, 0.625, 0.4375, 0.6719, 0.4375, 0.6562, 0.4375, 0.6562, 0.4375, 0.6719, 0.5625, 0.6719, 0.5625, 0.6875, 0.5625, 0.6875, 0.5625, 0.6719, 0.5625, 0.5938, 0.5625, 0.625, 0.5625, 0.625, 0.5625, 0.5938, 0.4375, 0.5781, 0.4375, 0.5625, 0.4375, 0.5625, 0.4375, 0.5781, 0.5625, 0.6719, 0.5625, 0.6875, 0.5625, 0.6875, 0.5625, 0.6719, 0.5, 0.5625, 0.5625, 0.5625, 0.5625, 0.5625, 0.5, 0.5625, 0.5625, 0.625, 0.5625, 0.6562, 0.5625, 0.6562, 0.5625, 0.625, 0.4687, 0.6875, 0.4375, 0.6875, 0.4375, 0.6875, 0.4687, 0.6875, 0.4375, 0.625, 0.4375, 0.5937, 0.4375, 0.5937, 0.4375, 0.625, 0.4375, 0.5781, 0.4375, 0.5625, 0.4375, 0.5625, 0.4375, 0.5781, 0.4687, 0.5625, 0.5, 0.5625, 0.5, 0.5625, 0.4687, 0.5625, 0.5625, 0.5781, 0.5625, 0.5938, 0.5625, 0.5938, 0.5625, 0.5781, 0.4375, 0.6719, 0.4375, 0.6562, 0.4375, 0.6562, 0.4375, 0.6719, 0.5625, 0.5781, 0.5625, 0.5938, 0.5625, 0.5938, 0.5625, 0.5781, 0.4688, 0.5625, 0.5, 0.5625, 0.5, 0.5625, 0.4687, 0.5625, 0.4375, 0.5781, 0.4375, 0.5625, 0.4375, 0.5625, 0.4375, 0.5781, 0.4687, 0.625, 0.4687, 0.5937, 0.4687, 0.5937, 0.4687, 0.625, 0.5, 0.5781, 0.5625, 0.5781, 0.5625, 0.5938, 0.5, 0.5938, 0.5, 0.5938, 0.5625, 0.5938, 0.5625, 0.625, 0.5, 0.625, 0.4687, 0.5781, 0.5, 0.5781, 0.5, 0.5781, 0.4687, 0.5781, 0.5, 0.6719, 0.5625, 0.6719, 0.5625, 0.6875, 0.5, 0.6875, 0.4687, 0.6719, 0.5, 0.6719, 0.5, 0.6875, 0.4687, 0.6875, 0.5, 0.6562, 0.5, 0.6719, 0.5, 0.6719, 0.5, 0.6562, 0.5, 0.625, 0.5625, 0.625, 0.5625, 0.6562, 0.5, 0.6562, 0.5625, 0.6875, 0.5, 0.6875, 0.5, 0.6875, 0.5625, 0.6875, 0.4375, 0.6562, 0.4375, 0.625, 0.4375, 0.625, 0.4375, 0.6562, 0.5625, 0.5938, 0.5625, 0.625, 0.5625, 0.625, 0.5625, 0.5938, 0.4375, 0.6719, 0.4375, 0.6562, 0.4375, 0.6562, 0.4375, 0.6719, 0.4687, 0.5625, 0.5, 0.5625, 0.5, 0.5781, 0.4687, 0.5781, 0.5, 0.5625, 0.5625, 0.5625, 0.5625, 0.5781, 0.5, 0.5781, 0.4375, 0.5937, 0.4375, 0.5781, 0.4375, 0.5781, 0.4375, 0.5937, 0.5625, 0.5625, 0.5625, 0.5781, 0.5625, 0.5781, 0.5625, 0.5625, 0.5625, 0.5625, 0.5625, 0.5781, 0.5625, 0.5781, 0.5625, 0.5625, 0.4375, 0.5937, 0.4375, 0.5781, 0.4375, 0.5781, 0.4375, 0.5937, 0.4375, 0.5937, 0.4375, 0.5781, 0.4375, 0.5781, 0.4375, 0.5937, 0.5625, 0.5625, 0.5625, 0.5781, 0.5625, 0.5781, 0.5625, 0.5625, 0.625, 0.5625, 0.875, 0.5625, 0.875, 0.5781, 0.625, 0.5781, 0.5625, 0.1562, 0.625, 0.1562, 0.625, 0.1719, 0.5625, 0.1719, 0.375, 0.5625, 0.4375, 0.5625, 0.4375, 0.5781, 0.375, 0.5781, 0.5, 0.1562, 0.5625, 0.1562, 0.5625, 0.1719, 0.5, 0.1719, 0.375, 0.1562, 0.4375, 0.1562, 0.4375, 0.1719, 0.375, 0.1719, 0.5625, 0.5625, 0.625, 0.5625, 0.625, 0.5781, 0.5625, 0.5781, 0.4687, 0.1562, 0.5, 0.1562, 0.5, 0.1719, 0.4687, 0.1719, 0.125, 0.5625, 0.375, 0.5625, 0.375, 0.5781, 0.125, 0.5781, 0.4375, 0.6875, 0.4375, 0.6719, 0.4375, 0.6719, 0.4375, 0.6875, 0.4687, 0.5937, 0.4687, 0.5781, 0.4687, 0.5781, 0.4687, 0.5937, 0.5, 0.6562, 0.5625, 0.6562, 0.5625, 0.6719, 0.5, 0.6719, 0.4375, 0.6875, 0.4375, 0.6719, 0.4375, 0.6719, 0.4375, 0.6875, 0.5625, 0.6562, 0.5625, 0.6719, 0.5625, 0.6719, 0.5625, 0.6562, 0.5625, 0.6562, 0.5625, 0.6719, 0.5625, 0.6719, 0.5625, 0.6562, 0.4375, 0.6875, 0.4375, 0.6719, 0.4375, 0.6719, 0.4375, 0.6875, 0.5625, 0.6562, 0.5625, 0.6719, 0.5625, 0.6719, 0.5625, 0.6562, 0.5625, 0.0625, 0.625, 0.0625, 0.625, 0.07812, 0.5625, 0.07812, 0.4688, 0.0625, 0.5, 0.0625, 0.5, 0.07812, 0.4687, 0.07812, 0.375, 0.0625, 0.4375, 0.0625, 0.4375, 0.07812, 0.375, 0.07812, 0.5, 0.0625, 0.5625, 0.0625, 0.5625, 0.07812, 0.5, 0.07812, 0.375, 0.6562, 0.4375, 0.6562, 0.4375, 0.6719, 0.375, 0.6719, 0.5625, 0.6562, 0.625, 0.6562, 0.625, 0.6719, 0.5625, 0.6719, 0.125, 0.6562, 0.375, 0.6562, 0.375, 0.6719, 0.125, 0.6719, 0.625, 0.6562, 0.875, 0.6562, 0.875, 0.6719, 0.625, 0.6719, 0.4375, 0.0625, 0.4688, 0.0625, 0.4687, 0.07812, 0.4375, 0.07812, 0.4375, 0.6562, 0.4687, 0.6562, 0.4687, 0.6719, 0.4375, 0.6719, 0.4375, 0.1562, 0.4687, 0.1562, 0.4687, 0.1719, 0.4375, 0.1719, 0.4375, 0.5625, 0.4687, 0.5625, 0.4687, 0.5781, 0.4375, 0.5781, 0.4375, 0.625, 0.4687, 0.625, 0.4687, 0.6562, 0.4375, 0.6562, 0.4375, 0.6719, 0.4687, 0.6719, 0.4687, 0.6875, 0.4375, 0.6875, 0.4375, 0.5781, 0.4687, 0.5781, 0.4687, 0.5937, 0.4375, 0.5937, 0.4375, 0.5937, 0.4687, 0.5937, 0.4687, 0.625, 0.4375, 0.625, 0.4375, 0.5625, 0.4688, 0.5625, 0.4687, 0.5625, 0.4375, 0.5625, 0.4375, 0.5625, 0.4687, 0.5625, 0.4687, 0.5625, 0.4375, 0.5625, 0.5, 0.6875, 0.4687, 0.6875, 0.4687, 0.6875, 0.5, 0.6875, 0.5, 0.6875, 0.4688, 0.6875, 0.4687, 0.6875, 0.5, 0.6875, 0.4375, 0.0, 0.4688, 0.0, 0.4687, 0.03125, 0.4375, 0.03125, 0.4375, 0.6875, 0.4687, 0.6875, 0.4687, 0.7187, 0.4375, 0.7187, 0.4375, 0.07812, 0.4687, 0.07812, 0.4687, 0.09375, 0.4375, 0.09375, 0.4375, 0.5312, 0.4687, 0.5312, 0.4687, 0.5625, 0.4375, 0.5625, 0.4375, 0.25, 0.4688, 0.25, 0.4687, 0.5, 0.4375, 0.5, 0.4375, 0.5625, 0.4687, 0.5625, 0.4688, 0.5625, 0.4375, 0.5625, 0.4375, 0.7187, 0.4687, 0.7187, 0.4688, 0.75, 0.4375, 0.75, 0.4375, 0.2188, 0.4688, 0.2188, 0.4688, 0.25, 0.4375, 0.25, 0.4375, 0.75, 0.4688, 0.75, 0.4688, 1.0, 0.4375, 1.0, 0.4375, 0.03125, 0.4687, 0.03125, 0.4688, 0.0625, 0.4375, 0.0625, 0.4375, 0.125, 0.4688, 0.125, 0.4687, 0.1562, 0.4375, 0.1562, 0.5, 0.6875, 0.4687, 0.6875, 0.4688, 0.6875, 0.5, 0.6875, 0.4375, 0.09375, 0.4687, 0.09375, 0.4688, 0.125, 0.4375, 0.125, 0.4375, 0.1719, 0.4687, 0.1719, 0.4687, 0.1875, 0.4375, 0.1875, 0.4375, 0.1875, 0.4687, 0.1875, 0.4688, 0.2188, 0.4375, 0.2188, 0.4375, 0.5, 0.4687, 0.5, 0.4687, 0.5312, 0.4375, 0.5312, 0.5, 0.6562, 0.5, 0.6719, 0.5, 0.6719, 0.5, 0.6562, 0.4687, 0.6719, 0.4687, 0.6562, 0.4687, 0.6562, 0.4687, 0.6719, 0.5, 0.625, 0.5, 0.6562, 0.5, 0.6562, 0.5, 0.625, 0.4687, 0.625, 0.4687, 0.5937, 0.4687, 0.5937, 0.4687, 0.625, 0.4687, 0.6562, 0.4687, 0.625, 0.4687, 0.625, 0.4687, 0.6562, 0.5, 0.625, 0.5, 0.6562, 0.5, 0.6562, 0.5, 0.625, 0.4687, 0.6719, 0.4687, 0.6562, 0.4687, 0.6562, 0.4687, 0.6719, 0.5, 0.5938, 0.5, 0.625, 0.5, 0.625, 0.5, 0.5938, 0.5, 0.6719, 0.4687, 0.6719, 0.4687, 0.6719, 0.5, 0.6719, 0.5, 0.5781, 0.5, 0.5938, 0.5, 0.5938, 0.5, 0.5781, 0.4687, 0.5937, 0.5, 0.5938, 0.5, 0.625, 0.4687, 0.625, 0.4687, 0.5781, 0.5, 0.5781, 0.5, 0.5938, 0.4687, 0.5937, 0.4687, 0.625, 0.5, 0.625, 0.5, 0.6562, 0.4687, 0.6562, 0.4687, 0.6562, 0.5, 0.6562, 0.5, 0.6719, 0.4687, 0.6719, 0.4687, 0.6562, 0.4687, 0.625, 0.4687, 0.625, 0.4687, 0.6562, 0.5, 0.5938, 0.5, 0.625, 0.5, 0.625, 0.5, 0.5938, 0.4687, 0.5781, 0.5, 0.5781, 0.5, 0.5781, 0.4687, 0.5781, 0.4687, 0.5937, 0.4687, 0.5781, 0.4687, 0.5781, 0.4687, 0.5937, 0.5, 0.5781, 0.5, 0.5938, 0.5, 0.5938, 0.5, 0.5781, 0.5, 0.6719, 0.4687, 0.6719, 0.4687, 0.6719, 0.5, 0.6719])
me_cube.materials.append(mat_material)
me_cube.use_mirror_vertex_groups = False
me_cube.update()

# ---- objects
ob_cube = bpy.data.objects.new('Cube', me_cube)
ob_light = bpy.data.objects.new('Light', light_light)
ob_camera = bpy.data.objects.new('Camera', cam_camera)

# ---- transforms, parenting, visibility, modifiers, constraints
ob_cube.location = (0.0, 0.0, 0.0)
ob_cube.lock_rotations_4d = False
ob_cube.empty_display_type = 'ARROWS'
ob_cube.lineart.crease_threshold = 0.0
ob_light.location = (4.076, 1.005, 5.904)
ob_light.rotation_euler = (0.6503, 0.05522, 1.866)
ob_light.lock_rotations_4d = False
ob_light.empty_display_type = 'ARROWS'
ob_light.color = (0.0, 0.0, 0.0, 0.0)
ob_light.lineart.crease_threshold = 0.0
ob_camera.location = (7.359, -6.926, 4.958)
ob_camera.rotation_euler = (1.109, 0.0, 0.8149)
ob_camera.lock_rotations_4d = False
ob_camera.empty_display_type = 'ARROWS'
ob_camera.color = (0.0, 0.0, 0.0, 0.0)
ob_camera.display_type = 'WIRE'
ob_camera.lineart.crease_threshold = 0.0

# ---- collection membership
col_collection.objects.link(ob_cube)
col_collection.objects.link(ob_light)
col_collection.objects.link(ob_camera)

# ---- scene / render settings (as saved in the file)
scene.camera = ob_camera
scene.frame_start = 1; scene.frame_end = 250; scene.frame_set(1)
scene.render.engine = 'BLENDER_EEVEE_NEXT'
bpy.context.view_layer.update()
